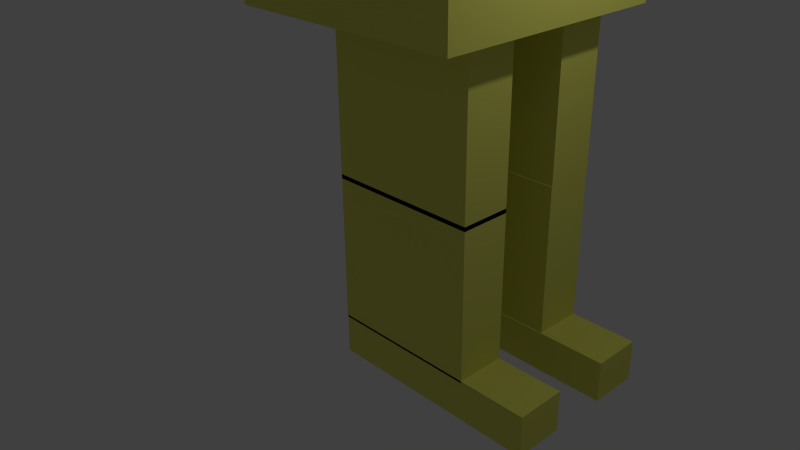 # Source: minorprojectTest.blend  (saved by Blender 2.75.0; exported with 4.5.12 LTS)
import bpy
from mathutils import Matrix  # noqa: F401  (used for matrix-valued properties, if any)

bpy.ops.wm.read_factory_settings(use_empty=True)
scene = bpy.context.scene
scene.name = 'Scene'

# ---- collections
col_collection_1 = bpy.data.collections.new('Collection 1'); scene.collection.children.link(col_collection_1)
col_collection_2 = bpy.data.collections.new('Collection 2'); scene.collection.children.link(col_collection_2)
col_collection_5 = bpy.data.collections.new('Collection 5'); scene.collection.children.link(col_collection_5)
col_collection_5.hide_render = True
col_collection_5.hide_viewport = True

# ---- materials (node trees are filled in below, after node groups)
mat_test_001 = bpy.data.materials.new('test.001')
mat_test_001.alpha_threshold = 0.0
mat_test_001.use_transparent_shadow = False
mat_test_001.diffuse_color = (0.8, 0.7926, 0.1546, 1.0)
mat_test_001.roughness = 0.5

# ---- material node trees

# ---- world
world_world = bpy.data.worlds.new('World'); scene.world = world_world
world_world.color = (0.05088, 0.05088, 0.05088)
world_world.use_sun_shadow = False
world_world.sun_shadow_jitter_overblur = 0.0
world_world.cycles.sampling_method = 'MANUAL'
world_world.cycles.sample_map_resolution = 256

# ---- cameras
cam_camera = bpy.data.cameras.new('Camera')
cam_camera.clip_end = 100.0
cam_camera.lens = 35.0
cam_camera.sensor_width = 32.0
cam_camera.sensor_height = 18.0
cam_camera.ortho_scale = 7.314
cam_camera.dof.focus_distance = 0.0
cam_camera.dof.aperture_fstop = 128.0

# ---- lights
light_lamp = bpy.data.lights.new('Lamp', 'POINT')
light_lamp.transmission_factor = 0.0
light_lamp.cutoff_distance = 30.0
light_lamp.energy = 100.0
light_lamp.shadow_buffer_clip_start = 1.001
light_lamp.shadow_soft_size = 0.1
light_lamp.shadow_maximum_resolution = 0.006
light_lamp.use_absolute_resolution = True
light_lamp.cycles.use_multiple_importance_sampling = False

# ---- meshes
me_cube_001 = bpy.data.meshes.new('Cube.001')
me_cube_001.from_pydata([(-4.404, -15.18, -10.58), (-4.404, -15.18, 1.698), (-4.404, -6.352, -10.58), (-4.404, -6.352, 1.698), (4.422, -15.18, -10.58), (4.422, -15.18, 1.698), (4.422, -6.352, -10.58), (4.422, -6.352, 1.698), (1.202, -20.79, 1.256), (1.202, -20.79, -1.131), (1.202, -15.27, 1.256), (1.202, -15.27, -1.131), (-1.185, -20.79, 1.256), (-1.185, -20.79, -1.131), (-1.185, -15.27, 1.256), (-1.185, -15.27, -1.131), (-1.0, -22.74, -0.9817), (-1.0, -22.74, 1.018), (-1.0, -20.74, -0.9817), (-1.0, -20.74, 1.018), (1.0, -22.74, -0.9817), (1.0, -22.74, 1.018), (1.0, -20.74, -0.9817), (1.0, -20.74, 1.018), (1.202, -6.49, 1.195), (1.202, -6.49, -1.192), (1.202, -0.9714, 1.195), (1.202, -0.9714, -1.192), (-1.185, -6.49, 1.195), (-1.185, -6.49, -1.192), (-1.185, -0.9714, 1.195), (-1.185, -0.9714, -1.192), (-1.0, -1.0, -1.0), (-1.0, -1.0, 1.0), (-1.0, 1.0, -1.0), (-1.0, 1.0, 1.0), (1.0, -1.0, -1.0), (1.0, -1.0, 1.0), (1.0, 1.0, -1.0), (1.0, 1.0, 1.0), (-2.831, -13.63, 1.827), (-2.831, -13.63, 7.505), (-2.831, -7.951, 1.827), (-2.831, -7.951, 7.505), (2.848, -13.63, 1.827), (2.848, -13.63, 7.505), (2.848, -7.951, 1.827), (2.848, -7.951, 7.505), (-2.194, -9.191, -16.23), (-2.194, -9.191, -10.55), (-2.194, -7.311, -16.23), (-2.194, -7.311, -10.55), (3.485, -9.191, -16.23), (3.485, -9.191, -10.55), (3.485, -7.311, -16.23), (3.485, -7.311, -10.55), (-2.194, -9.206, -21.91), (-2.194, -9.206, -16.23), (-2.194, -7.326, -21.91), (-2.194, -7.326, -16.23), (3.485, -9.206, -21.91), (3.485, -9.206, -16.23), (3.485, -7.326, -21.91), (3.485, -7.326, -16.23), (-2.177, -9.238, -23.42), (-2.177, -9.238, -21.87), (-2.177, -7.358, -23.42), (-2.177, -7.358, -21.87), (6.046, -9.238, -23.42), (6.046, -9.238, -21.87), (6.046, -7.358, -23.42), (6.046, -7.358, -21.87), (-2.194, -13.36, -21.91), (-2.194, -13.36, -16.23), (-2.194, -11.48, -21.91), (-2.194, -11.48, -16.23), (3.485, -13.36, -21.91), (3.485, -13.36, -16.23), (3.485, -11.48, -21.91), (3.485, -11.48, -16.23), (-2.194, -13.36, -16.39), (-2.194, -13.36, -10.71), (-2.194, -11.48, -16.39), (-2.194, -11.48, -10.71), (3.485, -13.36, -16.39), (3.485, -13.36, -10.71), (3.485, -11.48, -16.39), (3.485, -11.48, -10.71), (-2.177, -13.36, -23.38), (-2.177, -13.36, -21.83), (-2.177, -11.48, -23.38), (-2.177, -11.48, -21.83), (6.046, -13.36, -23.38), (6.046, -13.36, -21.83), (6.046, -11.48, -23.38), (6.046, -11.48, -21.83), (-4.404, -15.18, -4.441), (-4.404, -10.77, 1.698), (-4.404, -6.352, -4.441), (-4.404, -10.77, -10.58), (0.008819, -6.352, 1.698), (4.422, -6.352, -4.441), (0.008819, -6.352, -10.58), (4.422, -10.77, 1.698), (4.422, -15.18, -4.441), (4.422, -10.77, -10.58), (0.008819, -15.18, 1.698), (0.008819, -15.18, -10.58), (-1.0, -22.74, 0.01831), (-1.0, -21.74, 1.018), (-1.0, -20.74, 0.01831), (-1.0, -21.74, -0.9817), (2.384e-07, -20.74, 1.018), (1.0, -20.74, 0.01831), (2.384e-07, -20.74, -0.9817), (1.0, -21.74, 1.018), (1.0, -22.74, 0.01831), (1.0, -21.74, -0.9817), (2.384e-07, -22.74, 1.018), (2.384e-07, -22.74, -0.9817), (-1.0, -1.0, 0.0), (-1.0, 0.0, 1.0), (-1.0, 1.0, 0.0), (-1.0, 0.0, -1.0), (0.0, 1.0, 1.0), (1.0, 1.0, 0.0), (0.0, 1.0, -1.0), (1.0, 0.0, 1.0), (1.0, -1.0, 0.0), (1.0, 0.0, -1.0), (0.0, -1.0, 1.0), (0.0, -1.0, -1.0), (-2.831, -13.63, 4.666), (-2.831, -10.79, 7.505), (-2.831, -7.951, 4.666), (-2.831, -10.79, 1.827), (0.008819, -7.951, 7.505), (2.848, -7.951, 4.666), (0.008819, -7.951, 1.827), (2.848, -10.79, 7.505), (2.848, -13.63, 4.666), (2.848, -10.79, 1.827), (0.008819, -13.63, 7.505), (0.008819, -13.63, 1.827), (-2.194, -9.191, -13.39), (-2.194, -8.251, -10.55), (-2.194, -7.311, -13.39), (-2.194, -8.251, -16.23), (0.6453, -7.311, -10.55), (3.485, -7.311, -13.39), (0.6453, -7.311, -16.23), (3.485, -8.251, -10.55), (3.485, -9.191, -13.39), (3.485, -8.251, -16.23), (0.6453, -9.191, -10.55), (0.6453, -9.191, -16.23), (-2.194, -9.206, -19.07), (-2.194, -8.266, -16.23), (-2.194, -7.326, -19.07), (-2.194, -8.266, -21.91), (0.6453, -7.326, -16.23), (3.485, -7.326, -19.07), (0.6453, -7.326, -21.91), (3.485, -8.266, -16.23), (3.485, -9.206, -19.07), (3.485, -8.266, -21.91), (0.6453, -9.206, -16.23), (0.6453, -9.206, -21.91), (-2.177, -9.238, -22.64), (-2.177, -8.298, -21.87), (-2.177, -7.358, -22.64), (-2.177, -8.298, -23.42), (1.934, -7.358, -21.87), (6.046, -7.358, -22.64), (1.934, -7.358, -23.42), (6.046, -8.298, -21.87), (6.046, -9.238, -22.64), (6.046, -8.298, -23.42), (1.934, -9.238, -21.87), (1.934, -9.238, -23.42), (-2.194, -13.36, -19.07), (-2.194, -12.42, -16.23), (-2.194, -11.48, -19.07), (-2.194, -12.42, -21.91), (0.6453, -11.48, -16.23), (3.485, -11.48, -19.07), (0.6453, -11.48, -21.91), (3.485, -12.42, -16.23), (3.485, -13.36, -19.07), (3.485, -12.42, -21.91), (0.6453, -13.36, -16.23), (0.6453, -13.36, -21.91), (-2.194, -13.36, -13.55), (-2.194, -12.42, -10.71), (-2.194, -11.48, -13.55), (-2.194, -12.42, -16.39), (0.6453, -11.48, -10.71), (3.485, -11.48, -13.55), (0.6453, -11.48, -16.39), (3.485, -12.42, -10.71), (3.485, -13.36, -13.55), (3.485, -12.42, -16.39), (0.6453, -13.36, -10.71), (0.6453, -13.36, -16.39), (-2.177, -13.36, -22.61), (-2.177, -12.42, -21.83), (-2.177, -11.48, -22.61), (-2.177, -12.42, -23.38), (1.934, -11.48, -21.83), (6.046, -11.48, -22.61), (1.934, -11.48, -23.38), (6.046, -12.42, -21.83), (6.046, -13.36, -22.61), (6.046, -12.42, -23.38), (1.934, -13.36, -21.83), (1.934, -13.36, -23.38), (1.934, -12.42, -21.83), (1.934, -12.42, -23.38), (1.934, -13.36, -22.61), (6.046, -12.42, -22.61), (1.934, -11.48, -22.61), (-2.177, -12.42, -22.61), (0.6453, -12.42, -10.71), (0.6453, -12.42, -16.39), (0.6453, -13.36, -13.55), (3.485, -12.42, -13.55), (0.6453, -11.48, -13.55), (-2.194, -12.42, -13.55), (0.6453, -12.42, -16.23), (0.6453, -12.42, -21.91), (0.6453, -13.36, -19.07), (3.485, -12.42, -19.07), (0.6453, -11.48, -19.07), (-2.194, -12.42, -19.07), (1.934, -8.298, -21.87), (1.934, -8.298, -23.42), (1.934, -9.238, -22.64), (6.046, -8.298, -22.64), (1.934, -7.358, -22.64), (-2.177, -8.298, -22.64), (0.6453, -8.266, -16.23), (0.6453, -8.266, -21.91), (0.6453, -9.206, -19.07), (3.485, -8.266, -19.07), (0.6453, -7.326, -19.07), (-2.194, -8.266, -19.07), (0.6453, -8.251, -10.55), (0.6453, -8.251, -16.23), (0.6453, -9.191, -13.39), (3.485, -8.251, -13.39), (0.6453, -7.311, -13.39), (-2.194, -8.251, -13.39), (0.008819, -10.79, 7.505), (0.008819, -10.79, 1.827), (0.008819, -13.63, 4.666), (2.848, -10.79, 4.666), (0.008819, -7.951, 4.666), (-2.831, -10.79, 4.666), (0.0, 0.0, 1.0), (0.0, 0.0, -1.0), (0.0, -1.0, 0.0), (1.0, 0.0, 0.0), (0.0, 1.0, 0.0), (-1.0, 0.0, 0.0), (2.384e-07, -21.74, 1.018), (2.384e-07, -21.74, -0.9817), (2.384e-07, -22.74, 0.01831), (1.0, -21.74, 0.01831), (2.384e-07, -20.74, 0.01831), (-1.0, -21.74, 0.01831), (0.008819, -10.77, 1.698), (0.008819, -10.77, -10.58), (0.008819, -15.18, -4.441), (4.422, -10.77, -4.441), (0.008819, -6.352, -4.441), (-4.404, -10.77, -4.441)], [], [(275, 98, 2, 99), (274, 101, 6, 102), (273, 104, 4, 105), (272, 96, 0, 107), (271, 102, 6, 105), (270, 100, 3, 97), (9, 11, 10, 8), (11, 15, 14, 10), (15, 13, 12, 14), (13, 9, 8, 12), (8, 10, 14, 12), (13, 15, 11, 9), (269, 110, 18, 111), (268, 113, 22, 114), (267, 116, 20, 117), (266, 108, 16, 119), (265, 114, 22, 117), (264, 112, 19, 109), (25, 27, 26, 24), (27, 31, 30, 26), (31, 29, 28, 30), (29, 25, 24, 28), (24, 26, 30, 28), (29, 31, 27, 25), (263, 122, 34, 123), (262, 125, 38, 126), (261, 128, 36, 129), (260, 120, 32, 131), (259, 126, 38, 129), (258, 124, 35, 121), (257, 134, 42, 135), (256, 137, 46, 138), (255, 140, 44, 141), (254, 132, 40, 143), (253, 138, 46, 141), (252, 136, 43, 133), (251, 146, 50, 147), (250, 149, 54, 150), (249, 152, 52, 153), (248, 144, 48, 155), (247, 150, 54, 153), (246, 148, 51, 145), (245, 158, 58, 159), (244, 161, 62, 162), (243, 164, 60, 165), (242, 156, 56, 167), (241, 162, 62, 165), (240, 160, 59, 157), (239, 170, 66, 171), (238, 173, 70, 174), (237, 176, 68, 177), (236, 168, 64, 179), (235, 174, 70, 177), (234, 172, 67, 169), (233, 182, 74, 183), (232, 185, 78, 186), (231, 188, 76, 189), (230, 180, 72, 191), (229, 186, 78, 189), (228, 184, 75, 181), (227, 194, 82, 195), (226, 197, 86, 198), (225, 200, 84, 201), (224, 192, 80, 203), (223, 198, 86, 201), (222, 196, 83, 193), (221, 206, 90, 207), (220, 209, 94, 210), (219, 212, 92, 213), (218, 204, 88, 215), (217, 210, 94, 213), (216, 208, 91, 205), (214, 216, 205, 89), (93, 211, 216, 214), (211, 95, 208, 216), (215, 217, 213, 92), (88, 207, 217, 215), (207, 90, 210, 217), (212, 218, 215, 92), (93, 214, 218, 212), (214, 89, 204, 218), (209, 219, 213, 94), (95, 211, 219, 209), (211, 93, 212, 219), (206, 220, 210, 90), (91, 208, 220, 206), (208, 95, 209, 220), (204, 221, 207, 88), (89, 205, 221, 204), (205, 91, 206, 221), (202, 222, 193, 81), (85, 199, 222, 202), (199, 87, 196, 222), (203, 223, 201, 84), (80, 195, 223, 203), (195, 82, 198, 223), (200, 224, 203, 84), (85, 202, 224, 200), (202, 81, 192, 224), (197, 225, 201, 86), (87, 199, 225, 197), (199, 85, 200, 225), (194, 226, 198, 82), (83, 196, 226, 194), (196, 87, 197, 226), (192, 227, 195, 80), (81, 193, 227, 192), (193, 83, 194, 227), (190, 228, 181, 73), (77, 187, 228, 190), (187, 79, 184, 228), (191, 229, 189, 76), (72, 183, 229, 191), (183, 74, 186, 229), (188, 230, 191, 76), (77, 190, 230, 188), (190, 73, 180, 230), (185, 231, 189, 78), (79, 187, 231, 185), (187, 77, 188, 231), (182, 232, 186, 74), (75, 184, 232, 182), (184, 79, 185, 232), (180, 233, 183, 72), (73, 181, 233, 180), (181, 75, 182, 233), (178, 234, 169, 65), (69, 175, 234, 178), (175, 71, 172, 234), (179, 235, 177, 68), (64, 171, 235, 179), (171, 66, 174, 235), (176, 236, 179, 68), (69, 178, 236, 176), (178, 65, 168, 236), (173, 237, 177, 70), (71, 175, 237, 173), (175, 69, 176, 237), (170, 238, 174, 66), (67, 172, 238, 170), (172, 71, 173, 238), (168, 239, 171, 64), (65, 169, 239, 168), (169, 67, 170, 239), (166, 240, 157, 57), (61, 163, 240, 166), (163, 63, 160, 240), (167, 241, 165, 60), (56, 159, 241, 167), (159, 58, 162, 241), (164, 242, 167, 60), (61, 166, 242, 164), (166, 57, 156, 242), (161, 243, 165, 62), (63, 163, 243, 161), (163, 61, 164, 243), (158, 244, 162, 58), (59, 160, 244, 158), (160, 63, 161, 244), (156, 245, 159, 56), (57, 157, 245, 156), (157, 59, 158, 245), (154, 246, 145, 49), (53, 151, 246, 154), (151, 55, 148, 246), (155, 247, 153, 52), (48, 147, 247, 155), (147, 50, 150, 247), (152, 248, 155, 52), (53, 154, 248, 152), (154, 49, 144, 248), (149, 249, 153, 54), (55, 151, 249, 149), (151, 53, 152, 249), (146, 250, 150, 50), (51, 148, 250, 146), (148, 55, 149, 250), (144, 251, 147, 48), (49, 145, 251, 144), (145, 51, 146, 251), (142, 252, 133, 41), (45, 139, 252, 142), (139, 47, 136, 252), (143, 253, 141, 44), (40, 135, 253, 143), (135, 42, 138, 253), (140, 254, 143, 44), (45, 142, 254, 140), (142, 41, 132, 254), (137, 255, 141, 46), (47, 139, 255, 137), (139, 45, 140, 255), (134, 256, 138, 42), (43, 136, 256, 134), (136, 47, 137, 256), (132, 257, 135, 40), (41, 133, 257, 132), (133, 43, 134, 257), (130, 258, 121, 33), (37, 127, 258, 130), (127, 39, 124, 258), (131, 259, 129, 36), (32, 123, 259, 131), (123, 34, 126, 259), (128, 260, 131, 36), (37, 130, 260, 128), (130, 33, 120, 260), (125, 261, 129, 38), (39, 127, 261, 125), (127, 37, 128, 261), (122, 262, 126, 34), (35, 124, 262, 122), (124, 39, 125, 262), (120, 263, 123, 32), (33, 121, 263, 120), (121, 35, 122, 263), (118, 264, 109, 17), (21, 115, 264, 118), (115, 23, 112, 264), (119, 265, 117, 20), (16, 111, 265, 119), (111, 18, 114, 265), (116, 266, 119, 20), (21, 118, 266, 116), (118, 17, 108, 266), (113, 267, 117, 22), (23, 115, 267, 113), (115, 21, 116, 267), (110, 268, 114, 18), (19, 112, 268, 110), (112, 23, 113, 268), (108, 269, 111, 16), (17, 109, 269, 108), (109, 19, 110, 269), (106, 270, 97, 1), (5, 103, 270, 106), (103, 7, 100, 270), (107, 271, 105, 4), (0, 99, 271, 107), (99, 2, 102, 271), (104, 272, 107, 4), (5, 106, 272, 104), (106, 1, 96, 272), (101, 273, 105, 6), (7, 103, 273, 101), (103, 5, 104, 273), (98, 274, 102, 2), (3, 100, 274, 98), (100, 7, 101, 274), (96, 275, 99, 0), (1, 97, 275, 96), (97, 3, 98, 275)])
me_cube_001.materials.append(mat_test_001)
me_cube_001.use_remesh_preserve_volume = False
me_cube_001.use_remesh_preserve_attributes = False
me_cube_001.use_mirror_vertex_groups = False
me_cube_001.update()
me_cube_011 = bpy.data.meshes.new('Cube.011')
me_cube_011.from_pydata([(-4.404, -15.18, -10.58), (-4.404, -15.18, 1.698), (-4.404, -6.352, -10.58), (-4.404, -6.352, 1.698), (4.422, -15.18, -10.58), (4.422, -15.18, 1.698), (4.422, -6.352, -10.58), (4.422, -6.352, 1.698), (1.202, -20.79, 1.256), (1.202, -20.79, -1.131), (1.202, -15.27, 1.256), (1.202, -15.27, -1.131), (-1.185, -20.79, 1.256), (-1.185, -20.79, -1.131), (-1.185, -15.27, 1.256), (-1.185, -15.27, -1.131), (-1.0, -22.74, -0.9817), (-1.0, -22.74, 1.018), (-1.0, -20.74, -0.9817), (-1.0, -20.74, 1.018), (1.0, -22.74, -0.9817), (1.0, -22.74, 1.018), (1.0, -20.74, -0.9817), (1.0, -20.74, 1.018), (1.202, -6.49, 1.195), (1.202, -6.49, -1.192), (1.202, -0.9714, 1.195), (1.202, -0.9714, -1.192), (-1.185, -6.49, 1.195), (-1.185, -6.49, -1.192), (-1.185, -0.9714, 1.195), (-1.185, -0.9714, -1.192), (-1.0, -1.0, -1.0), (-1.0, -1.0, 1.0), (-1.0, 1.0, -1.0), (-1.0, 1.0, 1.0), (1.0, -1.0, -1.0), (1.0, -1.0, 1.0), (1.0, 1.0, -1.0), (1.0, 1.0, 1.0), (-2.831, -13.63, 1.827), (-2.831, -13.63, 7.505), (-2.831, -7.951, 1.827), (-2.831, -7.951, 7.505), (2.848, -13.63, 1.827), (2.848, -13.63, 7.505), (2.848, -7.951, 1.827), (2.848, -7.951, 7.505), (-2.194, -9.191, -16.23), (-2.194, -9.191, -10.55), (-2.194, -7.311, -16.23), (-2.194, -7.311, -10.55), (3.485, -9.191, -16.23), (3.485, -9.191, -10.55), (3.485, -7.311, -16.23), (3.485, -7.311, -10.55), (-2.194, -9.206, -21.91), (-2.194, -9.206, -16.23), (-2.194, -7.326, -21.91), (-2.194, -7.326, -16.23), (3.485, -9.206, -21.91), (3.485, -9.206, -16.23), (3.485, -7.326, -21.91), (3.485, -7.326, -16.23), (-2.177, -9.238, -23.42), (-2.177, -9.238, -21.87), (-2.177, -7.358, -23.42), (-2.177, -7.358, -21.87), (6.046, -9.238, -23.42), (6.046, -9.238, -21.87), (6.046, -7.358, -23.42), (6.046, -7.358, -21.87), (-2.194, -13.36, -21.91), (-2.194, -13.36, -16.23), (-2.194, -11.48, -21.91), (-2.194, -11.48, -16.23), (3.485, -13.36, -21.91), (3.485, -13.36, -16.23), (3.485, -11.48, -21.91), (3.485, -11.48, -16.23), (-2.194, -13.36, -16.39), (-2.194, -13.36, -10.71), (-2.194, -11.48, -16.39), (-2.194, -11.48, -10.71), (3.485, -13.36, -16.39), (3.485, -13.36, -10.71), (3.485, -11.48, -16.39), (3.485, -11.48, -10.71), (-2.177, -13.36, -23.38), (-2.177, -13.36, -21.83), (-2.177, -11.48, -23.38), (-2.177, -11.48, -21.83), (6.046, -13.36, -23.38), (6.046, -13.36, -21.83), (6.046, -11.48, -23.38), (6.046, -11.48, -21.83)], [], [(1, 3, 2, 0), (3, 7, 6, 2), (7, 5, 4, 6), (5, 1, 0, 4), (0, 2, 6, 4), (5, 7, 3, 1), (9, 11, 10, 8), (11, 15, 14, 10), (15, 13, 12, 14), (13, 9, 8, 12), (8, 10, 14, 12), (13, 15, 11, 9), (17, 19, 18, 16), (19, 23, 22, 18), (23, 21, 20, 22), (21, 17, 16, 20), (16, 18, 22, 20), (21, 23, 19, 17), (25, 27, 26, 24), (27, 31, 30, 26), (31, 29, 28, 30), (29, 25, 24, 28), (24, 26, 30, 28), (29, 31, 27, 25), (33, 35, 34, 32), (35, 39, 38, 34), (39, 37, 36, 38), (37, 33, 32, 36), (32, 34, 38, 36), (37, 39, 35, 33), (41, 43, 42, 40), (43, 47, 46, 42), (47, 45, 44, 46), (45, 41, 40, 44), (40, 42, 46, 44), (45, 47, 43, 41), (49, 51, 50, 48), (51, 55, 54, 50), (55, 53, 52, 54), (53, 49, 48, 52), (48, 50, 54, 52), (53, 55, 51, 49), (57, 59, 58, 56), (59, 63, 62, 58), (63, 61, 60, 62), (61, 57, 56, 60), (56, 58, 62, 60), (61, 63, 59, 57), (65, 67, 66, 64), (67, 71, 70, 66), (71, 69, 68, 70), (69, 65, 64, 68), (64, 66, 70, 68), (69, 71, 67, 65), (73, 75, 74, 72), (75, 79, 78, 74), (79, 77, 76, 78), (77, 73, 72, 76), (72, 74, 78, 76), (77, 79, 75, 73), (81, 83, 82, 80), (83, 87, 86, 82), (87, 85, 84, 86), (85, 81, 80, 84), (80, 82, 86, 84), (85, 87, 83, 81), (89, 91, 90, 88), (91, 95, 94, 90), (95, 93, 92, 94), (93, 89, 88, 92), (88, 90, 94, 92), (93, 95, 91, 89)])
me_cube_011.use_remesh_preserve_volume = False
me_cube_011.use_remesh_preserve_attributes = False
me_cube_011.use_mirror_vertex_groups = False
me_cube_011.update()
arm_armature = bpy.data.armatures.new('Armature')  # bones are not reproduced
arm_armature_002 = bpy.data.armatures.new('Armature.002')  # bones are not reproduced

# ---- objects
ob_charactermodel = bpy.data.objects.new('charactermodel', me_cube_001)
ob_lamp = bpy.data.objects.new('Lamp', light_lamp)
ob_camera = bpy.data.objects.new('Camera', cam_camera)
ob_armature = bpy.data.objects.new('Armature', arm_armature)
ob_root_right_forefoot = bpy.data.objects.new('root_right forefoot', arm_armature_002)
ob_backupmesh = bpy.data.objects.new('backupmesh', me_cube_011)

# ---- transforms, parenting, visibility, modifiers, constraints
ob_charactermodel.parent = ob_armature
ob_charactermodel.matrix_parent_inverse = Matrix(((0.3905, 0.0, 0.0, -0.8979), (0.0, 0.3905, -3.725e-09, -0.207), (0.0, 0.0, 0.3905, -1.386), (0.0, 0.0, 0.0, 1.0)))
ob_charactermodel.location = (0.7422, 4.263, 6.957)
ob_charactermodel.scale = (0.3522, 0.3522, 0.3522)
ob_charactermodel.lineart.crease_threshold = 0.0
_vg = ob_charactermodel.vertex_groups.new(name='torso')
for _i, _w in zip([0, 1, 2, 3, 4, 5, 6, 7, 96, 97, 98, 99, 100, 101, 102, 103, 104, 105, 107, 271, 272, 273, 274, 275], [0.2246, 0.1951, 0.7089, 0.3491, 0.2814, 0.1671, 0.6732, 0.4174, 0.788, 0.6842, 0.8756, 0.7478, 0.3834, 0.8459, 0.5696, 0.1937, 0.7504, 0.673, 0.1067, 0.05143, 0.7848, 0.8385, 0.8867, 0.9249]): _vg.add([_i], _w, 'REPLACE')
_vg = ob_charactermodel.vertex_groups.new(name='head')
for _i, _w in zip([40, 41, 42, 43, 44, 45, 46, 47, 132, 133, 134, 135, 136, 137, 138, 139, 140, 141, 142, 143, 252, 253, 254, 255, 256, 257], [0.9785, 0.9977, 0.9515, 0.9956, 0.939, 0.9915, 0.6829, 0.9792, 0.9941, 0.9988, 0.9877, 0.983, 0.9931, 0.9304, 0.8839, 0.9899, 0.9798, 0.8788, 0.9969, 0.9585, 0.9993, 0.926, 0.9904, 0.9671, 0.975, 0.9965]): _vg.add([_i], _w, 'REPLACE')
_vg = ob_charactermodel.vertex_groups.new(name='shoulder.R')
for _i, _w in zip([1, 3, 4, 5, 6, 7, 8, 9, 10, 11, 12, 13, 14, 15, 96, 97, 98, 100, 101, 102, 103, 104, 106, 270, 272, 273, 274, 275], [0.7815, 0.151, 0.003099, 0.8082, 0.02736, 0.4848, 0.07246, 0.09826, 0.8568, 0.3273, 0.1478, 0.06424, 0.7564, 0.815, 0.1066, 0.2404, 0.01232, 0.4303, 0.08771, 0.002083, 0.7781, 0.1376, 0.9832, 0.9731, 0.1139, 0.1043, 0.0481, 0.01334]): _vg.add([_i], _w, 'REPLACE')
_vg = ob_charactermodel.vertex_groups.new(name='arm.R')
for _i, _w in zip([8, 9, 10, 11, 12, 13, 14, 15], [0.9275, 0.9017, 0.1432, 0.6727, 0.8522, 0.9358, 0.2436, 0.185]): _vg.add([_i], _w, 'REPLACE')
_vg = ob_charactermodel.vertex_groups.new(name='hand.R')
_vg.add([16, 17, 18, 19, 20, 21, 22, 23, 108, 109, 110, 111, 112, 113, 114, 115, 116, 117, 118, 119, 264, 265, 266, 267, 268, 269], 1.0, 'REPLACE')
_vg = ob_charactermodel.vertex_groups.new(name='Bone.005')
for _i, _w in zip([42, 44, 46, 137, 138, 141, 143, 253, 255, 256], [0.04697, 0.06097, 0.3171, 0.06958, 0.1161, 0.1212, 0.03299, 0.07397, 0.01577, 6.325e-05]): _vg.add([_i], _w, 'REPLACE')
_vg = ob_charactermodel.vertex_groups.new(name='shoulder.L')
for _i, _w in zip([3, 7, 24, 25, 26, 27, 28, 29, 30, 31, 97, 98, 100], [0.4898, 0.07391, 0.197, 0.6725, 0.159, 0.2232, 0.8918, 0.2928, 0.08485, 0.17, 0.06977, 0.05467, 0.1689]): _vg.add([_i], _w, 'REPLACE')
_vg = ob_charactermodel.vertex_groups.new(name='arm.L')
for _i, _w in zip([24, 25, 26, 27, 28, 29, 30, 31], [0.803, 0.3275, 0.841, 0.7768, 0.1082, 0.7072, 0.9151, 0.83]): _vg.add([_i], _w, 'REPLACE')
_vg = ob_charactermodel.vertex_groups.new(name='hand.L')
_vg.add([32, 33, 34, 35, 36, 37, 38, 39, 120, 121, 122, 123, 124, 125, 126, 127, 128, 129, 130, 131, 258, 259, 260, 261, 262, 263], 1.0, 'REPLACE')
_vg = ob_charactermodel.vertex_groups.new(name='hip.R')
for _i, _w in zip([0, 2, 4, 6, 81, 83, 96, 98, 99, 101, 102, 104, 105, 107, 192, 193, 194, 202, 227, 271, 272, 273, 274], [0.4643, 0.2323, 0.6829, 0.2752, 0.3839, 0.1714, 0.06925, 0.02018, 0.1988, 0.05117, 0.3845, 0.1077, 0.3006, 0.849, 0.03709, 0.3483, 0.003484, 0.007346, 0.02493, 0.9444, 0.09262, 0.0524, 0.03121]): _vg.add([_i], _w, 'REPLACE')
_vg = ob_charactermodel.vertex_groups.new(name='upleg.R')
for _i, _w in zip([0, 72, 73, 74, 75, 77, 79, 80, 81, 82, 83, 84, 85, 86, 87, 96, 99, 107, 180, 181, 182, 183, 184, 185, 187, 188, 190, 192, 193, 194, 195, 196, 197, 198, 199, 200, 201, 202, 203, 222, 223, 224, 225, 226, 227, 228, 231, 232, 233], [0.2961, 0.04117, 0.5863, 0.03609, 0.3452, 0.2618, 0.2414, 0.9903, 0.6161, 0.993, 0.8286, 0.9994, 0.9913, 0.9994, 0.9937, 0.01498, 0.03532, 0.01499, 0.09476, 0.404, 0.07552, 0.03842, 0.8873, 0.03384, 0.2412, 0.03139, 0.9401, 0.9565, 0.6517, 0.9733, 0.9921, 0.9858, 0.9983, 0.9996, 0.9926, 0.9978, 0.9994, 0.9713, 0.9996, 0.9761, 0.9999, 0.9971, 0.9981, 0.9985, 0.9625, 0.981, 0.03091, 0.02348, 0.08402]): _vg.add([_i], _w, 'REPLACE')
_vg = ob_charactermodel.vertex_groups.new(name='lowleg.R')
for _i, _w in zip([72, 73, 74, 75, 76, 77, 78, 79, 180, 181, 182, 183, 184, 185, 186, 187, 188, 189, 190, 191, 229, 230, 231, 232, 233], [0.9406, 0.4129, 0.9414, 0.6537, 0.3554, 0.7141, 0.375, 0.7358, 0.9024, 0.5951, 0.9211, 0.9414, 0.1115, 0.8687, 0.9615, 0.7367, 0.8694, 0.5161, 0.05927, 0.9753, 0.9776, 0.9804, 0.8733, 0.9586, 0.9129]): _vg.add([_i], _w, 'REPLACE')
_vg = ob_charactermodel.vertex_groups.new(name='forefoot.R')
for _i, _w in zip([76, 78, 89, 90, 91, 92, 93, 94, 95, 185, 186, 188, 189, 205, 206, 208, 209, 210, 211, 212, 213, 214, 215, 216, 217, 218, 219, 220, 231], [0.6383, 0.618, 0.03099, 0.02325, 0.03757, 0.9995, 0.9996, 0.9993, 0.9993, 0.08939, 0.01642, 0.08988, 0.4771, 0.01796, 0.02281, 0.9795, 0.9994, 0.9803, 0.9998, 0.9997, 0.9996, 0.986, 0.987, 0.9879, 0.9895, 0.9904, 0.9999, 0.981, 0.08621]): _vg.add([_i], _w, 'REPLACE')
_vg = ob_charactermodel.vertex_groups.new(name='heel.R')
for _i, _w in zip([88, 89, 90, 91, 204, 205, 206, 207, 221], [0.9778, 0.9595, 0.9634, 0.9562, 0.9756, 0.966, 0.9636, 0.988, 0.994]): _vg.add([_i], _w, 'REPLACE')
_vg = ob_charactermodel.vertex_groups.new(name='hip.L')
for _i, _w in zip([49, 51, 53, 55, 145, 146, 148, 151, 154, 246, 251], [0.08822, 0.3046, 0.06471, 0.1117, 0.1668, 0.03152, 0.465, 0.09263, 0.05609, 0.465, 0.008303]): _vg.add([_i], _w, 'REPLACE')
_vg = ob_charactermodel.vertex_groups.new(name='upleg.L')
for _i, _w in zip([48, 49, 50, 51, 52, 53, 54, 55, 144, 145, 146, 147, 148, 149, 150, 151, 152, 153, 154, 155, 246, 247, 248, 249, 250, 251], [0.9928, 0.9118, 0.9909, 0.6954, 0.9904, 0.9353, 0.9894, 0.8883, 0.9805, 0.8332, 0.9592, 0.9923, 0.535, 0.9783, 0.9979, 0.9074, 0.9853, 0.99, 0.9439, 0.9974, 0.535, 0.9996, 0.9985, 0.9817, 0.9803, 0.9708]): _vg.add([_i], _w, 'REPLACE')
_vg = ob_charactermodel.vertex_groups.new(name='lowleg.L')
for _i, _w in zip([56, 57, 58, 59, 60, 61, 62, 63, 156, 157, 158, 159, 160, 161, 162, 163, 164, 165, 166, 167, 172, 178, 234, 238, 240, 241, 242, 243, 244, 245], [1.0, 1.0, 1.0, 1.0, 1.0, 1.0, 1.0, 1.0, 1.0, 1.0, 1.0, 1.0, 1.0, 1.0, 1.0, 1.0, 1.0, 1.0, 1.0, 1.0, 0.5698, 0.05787, 0.1116, 0.08013, 1.0, 1.0, 1.0, 1.0, 1.0, 1.0]): _vg.add([_i], _w, 'REPLACE')
_vg = ob_charactermodel.vertex_groups.new(name='forefoot.L')
for _i, _w in zip([64, 65, 66, 67, 68, 69, 70, 71, 168, 169, 170, 172, 173, 174, 175, 176, 177, 178, 179, 234, 235, 236, 237, 238], [0.005169, 0.0687, 0.003701, 0.009889, 0.9976, 0.9941, 0.9979, 0.985, 0.02757, 0.02915, 0.004986, 0.415, 0.9953, 0.974, 0.993, 0.9965, 0.9988, 0.9005, 0.9712, 0.8694, 0.9882, 0.955, 0.9978, 0.9117]): _vg.add([_i], _w, 'REPLACE')
_vg = ob_charactermodel.vertex_groups.new(name='heel.L')
for _i, _w in zip([64, 65, 66, 67, 168, 169, 170, 171, 178, 236, 239], [0.9717, 0.925, 0.9712, 0.9532, 0.9591, 0.953, 0.9667, 0.9933, 0.0333, 0.004498, 0.9884]): _vg.add([_i], _w, 'REPLACE')
_m = ob_charactermodel.modifiers.new('Armature', 'ARMATURE')
_m.object = ob_armature
ob_lamp.location = (4.076, 1.005, 5.904)
ob_lamp.rotation_euler = (0.6503, 0.05522, 1.866)
ob_lamp.lock_rotations_4d = False
ob_lamp.empty_display_type = 'ARROWS'
ob_lamp.color = (0.0, 0.0, 0.0, 0.0)
ob_lamp.lineart.crease_threshold = 0.0
ob_camera.location = (7.481, -6.508, 5.344)
ob_camera.rotation_euler = (1.109, 0.01082, 0.8149)
ob_camera.lock_rotations_4d = False
ob_camera.empty_display_type = 'ARROWS'
ob_camera.color = (0.0, 0.0, 0.0, 0.0)
ob_camera.display_type = 'WIRE'
ob_camera.lineart.crease_threshold = 0.0
ob_armature.location = (2.299, 0.5301, 3.55)
ob_armature.scale = (2.561, 2.561, 2.561)
ob_armature.show_in_front = True
ob_armature.lineart.crease_threshold = 0.0
ob_root_right_forefoot.location = (0.8361, -0.2004, -1.032)
ob_root_right_forefoot.rotation_euler = (-1.665, 1.336, -1.63)
ob_root_right_forefoot.scale = (1.388, 1.389, 1.912)
ob_root_right_forefoot.show_in_front = True
ob_root_right_forefoot.lineart.crease_threshold = 0.0
ob_backupmesh.location = (1.454, 9.128, 4.422)
ob_backupmesh.scale = (0.3522, 0.3522, 0.3522)
ob_backupmesh.lineart.crease_threshold = 0.0

# ---- collection membership
col_collection_1.objects.link(ob_charactermodel)
col_collection_1.objects.link(ob_lamp)
col_collection_1.objects.link(ob_camera)
col_collection_2.objects.link(ob_armature)
col_collection_2.objects.link(ob_root_right_forefoot)
col_collection_5.objects.link(ob_backupmesh)

# ---- scene / render settings (as saved in the file)
scene.camera = ob_camera
scene.frame_start = 1; scene.frame_end = 250; scene.frame_set(2)
scene.render.engine = 'BLENDER_EEVEE_NEXT'
scene.render.resolution_percentage = 50
scene.render.dither_intensity = 0.0
scene.cycles.use_denoising = False
scene.cycles.samples = 10
scene.cycles.sampling_pattern = 'TABULATED_SOBOL'
scene.cycles.light_sampling_threshold = 0.0
scene.cycles.use_adaptive_sampling = False
scene.cycles.use_light_tree = False
scene.cycles.blur_glossy = 0.0
scene.cycles.pixel_filter_type = 'GAUSSIAN'
scene.cycles.sample_clamp_indirect = 0.0
scene.view_settings.view_transform = 'Standard'
bpy.context.view_layer.update()
